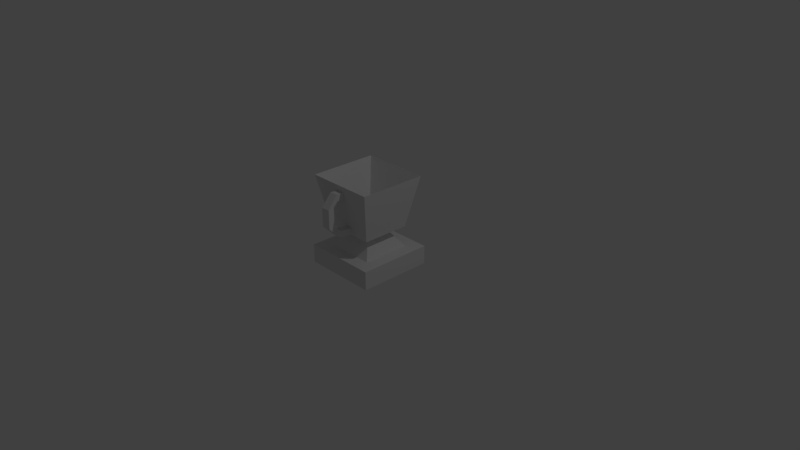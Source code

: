 # Source: Trophy.blend  (saved by Blender 2.79.0; exported with 4.5.12 LTS)
import bpy
from mathutils import Matrix  # noqa: F401  (used for matrix-valued properties, if any)

bpy.ops.wm.read_factory_settings(use_empty=True)
scene = bpy.context.scene
scene.name = 'Scene'

# ---- collections
col_collection_1 = bpy.data.collections.new('Collection 1'); scene.collection.children.link(col_collection_1)

# ---- world
world_world = bpy.data.worlds.new('World'); scene.world = world_world
world_world.color = (0.05088, 0.05088, 0.05088)
world_world.use_sun_shadow = False
world_world.sun_shadow_jitter_overblur = 0.0
world_world.cycles.sampling_method = 'MANUAL'

# ---- cameras
cam_camera = bpy.data.cameras.new('Camera')
cam_camera.clip_end = 100.0
cam_camera.lens = 35.0
cam_camera.sensor_width = 32.0
cam_camera.sensor_height = 18.0
cam_camera.ortho_scale = 7.314
cam_camera.dof.focus_distance = 0.0
cam_camera.dof.aperture_fstop = 128.0

# ---- lights
light_lamp = bpy.data.lights.new('Lamp', 'POINT')
light_lamp.transmission_factor = 0.0
light_lamp.cutoff_distance = 30.0
light_lamp.energy = 100.0
light_lamp.shadow_buffer_clip_start = 1.001
light_lamp.shadow_soft_size = 0.1
light_lamp.shadow_maximum_resolution = 0.006
light_lamp.use_absolute_resolution = True

# ---- meshes
me_cube_001 = bpy.data.meshes.new('Cube.001')
me_cube_001.from_pydata([(-1.0, -1.0, -1.0), (-1.0, -1.0, 1.0), (-1.0, 1.0, -1.0), (-1.0, 1.0, 1.0), (1.0, -1.0, -1.0), (1.0, -1.0, 1.0), (1.0, 1.0, -1.0), (1.0, 1.0, 1.0), (-1.0, 0.0, 1.0), (0.0, 1.0, 1.0), (1.0, 0.0, 1.0), (0.0, -1.0, 1.0), (0.0, 0.6492, 3.226), (-1.0, 0.5, 1.0), (0.5, 1.0, 1.0), (1.0, -0.5, 1.0), (-0.5, -1.0, 1.0), (-1.0, -0.5, 1.0), (-0.5, 1.0, 1.0), (1.0, 0.5, 1.0), (0.5, -1.0, 1.0), (0.0, -0.6474, 1.0), (0.0, 0.6474, 1.0), (0.6474, 0.0, 1.0), (-0.6474, 0.0, 1.0), (-0.6474, 0.6474, 1.0), (0.6474, 0.6474, 1.0), (0.6474, -0.6474, 1.0), (-0.6474, -0.6474, 1.0), (0.0, 0.3707, 2.569), (0.0, 0.9207, 8.786), (-0.3707, 0.0, 2.569), (0.0, -0.3707, 2.569), (0.3707, 0.0, 2.569), (-0.3707, 0.3707, 2.569), (0.3707, 0.3707, 2.569), (0.3707, -0.3707, 2.569), (-0.3707, -0.3707, 2.569), (-0.6492, 0.0, 3.226), (0.0, -0.6492, 3.226), (0.6492, 0.0, 3.226), (-0.6492, 0.6492, 3.226), (0.6492, 0.6492, 3.226), (0.6492, -0.6492, 3.226), (-0.6492, -0.6492, 3.226), (0.7849, -0.7849, 6.006), (-0.9207, 0.0, 8.786), (0.0, -0.9207, 8.786), (0.9207, 0.0, 8.786), (-0.9207, 0.9207, 8.786), (0.9207, 0.9207, 8.786), (0.9207, -0.9207, 8.786), (-0.9207, -0.9207, 8.786), (0.0, 0.3321, 3.258), (0.0, 0.0, 3.258), (-0.3321, 0.0, 3.258), (0.0, -0.3321, 3.258), (0.3321, 0.0, 3.258), (-0.3321, 0.3321, 3.258), (0.3321, 0.3321, 3.258), (0.3321, -0.3321, 3.258), (-0.3321, -0.3321, 3.258), (-0.7849, -0.7849, 6.006), (0.3246, -0.6492, 3.226), (-0.3246, -0.6492, 3.226), (0.4603, -0.9207, 8.786), (-0.4603, -0.9207, 8.786), (0.0, -0.7849, 6.006), (0.3925, -0.7849, 6.006), (-0.3925, -0.7849, 6.006), (-0.2302, -0.9207, 8.786), (0.0, -0.8528, 7.396), (0.2302, -0.9207, 8.786), (0.4264, -0.8528, 7.396), (0.1962, -0.7849, 6.006), (-0.4264, -0.8528, 7.396), (-0.1962, -0.7849, 6.006), (0.2132, -0.8528, 7.396), (-0.2132, -0.8528, 7.396), (-0.1151, -0.9207, 8.786), (0.0, -0.8868, 8.091), (0.1151, -0.9207, 8.786), (0.2217, -0.8868, 8.091), (0.1066, -0.8528, 7.396), (-0.2217, -0.8868, 8.091), (-0.1066, -0.8528, 7.396), (0.1108, -0.8868, 8.091), (-0.1108, -0.8868, 8.091), (0.106, -1.066, 7.443), (-0.0003741, -1.073, 7.443), (0.0003741, -1.087, 8.149), (-0.1067, -1.08, 7.442), (0.111, -1.079, 8.149), (-0.1102, -1.094, 8.148), (0.09862, -1.181, 6.885), (-0.007489, -1.191, 6.889), (0.009442, -1.368, 6.866), (-0.1136, -1.202, 6.894), (0.1198, -1.357, 6.862), (-0.1009, -1.378, 6.871), (0.08734, -1.168, 4.832), (-0.01891, -1.177, 4.836), (-0.004709, -1.353, 4.811), (-0.1252, -1.185, 4.841), (0.1058, -1.344, 4.806), (-0.1152, -1.362, 4.816), (0.001678, -0.6757, 3.973), (-0.004271, -0.6555, 3.281), (-0.1045, -0.6816, 3.978), (0.1076, -0.664, 3.968), (-0.1142, -0.6527, 3.284), (0.1059, -0.6544, 3.276), (-0.1306, -1.009, 4.135), (-0.0242, -1.002, 4.134), (-0.024, -1.006, 3.426), (0.08215, -0.9948, 4.134), (-0.1346, -1.014, 3.427), (0.08659, -0.9988, 3.426), (-0.1884, 0.8293, 7.395), (-0.08196, 0.8203, 7.416), (-0.0904, 0.8687, 8.096), (0.02451, 0.8292, 7.437), (-0.2011, 0.8687, 8.074), (0.02031, 0.8687, 8.118), (-0.1901, 1.025, 7.287), (-0.08395, 1.027, 7.327), (-0.09921, 1.128, 7.905), (0.02217, 1.028, 7.367), (-0.2095, 1.126, 7.864), (0.01114, 1.13, 7.947), (-0.1705, 1.173, 6.73), (-0.06439, 1.181, 6.752), (-0.07784, 1.357, 6.731), (0.04174, 1.189, 6.774), (-0.1882, 1.349, 6.708), (0.03252, 1.366, 6.754), (-0.1656, 1.122, 4.699), (-0.0592, 1.128, 4.698), (-0.06962, 1.305, 4.674), (0.04722, 1.134, 4.697), (-0.1803, 1.298, 4.675), (0.04103, 1.311, 4.673), (0.08434, 0.6866, 3.94), (-0.02223, 0.6844, 3.934), (-0.01906, 0.6384, 3.251), (-0.1288, 0.6822, 3.929), (0.09175, 0.6407, 3.256), (-0.1299, 0.6362, 3.245), (0.07622, 1.006, 3.992), (-0.02953, 0.9966, 3.952), (-0.02362, 1.092, 3.356), (-0.1353, 0.9876, 3.912), (0.08634, 1.102, 3.398), (-0.1336, 1.083, 3.315), (-0.3246, 0.6492, 3.226), (0.3246, 0.6492, 3.226), (-0.4603, 0.9207, 8.786), (0.4603, 0.9207, 8.786), (0.7849, 0.7849, 6.006), (-0.7849, 0.7849, 6.006), (-0.3925, 0.7849, 6.006), (0.3925, 0.7849, 6.006)], [(39, 107)], [(0, 1, 17, 8, 13, 3, 2), (2, 3, 18, 9, 14, 7, 6), (6, 7, 19, 10, 15, 5, 4), (4, 5, 20, 11, 16, 1, 0), (2, 6, 4, 0), (28, 17, 1, 16), (27, 21, 11, 20), (23, 26, 35, 33), (25, 13, 8, 24), (28, 21, 32, 37), (9, 18, 25, 22), (18, 3, 13, 25), (19, 26, 23, 10), (7, 14, 26, 19), (14, 9, 22, 26), (15, 27, 20, 5), (10, 23, 27, 15), (26, 22, 29, 35), (21, 28, 16, 11), (27, 23, 33, 36), (24, 8, 17, 28), (35, 29, 12, 155, 42), (32, 36, 43, 63, 39), (37, 32, 39, 64, 44), (34, 31, 38, 41), (24, 28, 37, 31), (22, 25, 34, 29), (21, 27, 36, 32), (25, 24, 31, 34), (41, 38, 46, 49, 159), (40, 42, 158, 50, 48), (43, 40, 48, 51, 45), (38, 44, 62, 52, 46), (29, 34, 41, 154, 12), (31, 37, 44, 38), (36, 33, 40, 43), (33, 35, 42, 40), (48, 50, 59, 57), (51, 48, 57, 60), (46, 52, 61, 55), (30, 156, 49, 58, 53), (87, 80, 47, 79), (68, 45, 51, 65, 73), (154, 147, 144, 146, 155, 12), (160, 159, 49, 156), (59, 53, 54, 57), (53, 58, 55, 54), (57, 54, 56, 60), (54, 55, 61, 56), (49, 46, 55, 58), (52, 66, 70, 79, 47, 56, 61), (47, 81, 72, 65, 51, 60, 56), (50, 157, 30, 53, 59), (77, 73, 65, 72, 82), (109, 68, 74, 67, 76, 69, 108, 106), (63, 43, 45, 68), (62, 69, 75, 66, 52), (44, 64, 69, 62), (109, 111, 63, 68), (86, 82, 72, 81), (67, 74, 77, 83, 71), (74, 68, 73, 77), (75, 78, 84, 70, 66), (69, 76, 78, 75), (76, 67, 71, 85, 78), (80, 86, 81, 47), (71, 83, 88, 89), (83, 77, 82, 86), (84, 87, 79, 70), (78, 85, 87, 84), (86, 80, 90, 92), (80, 87, 93, 90), (87, 85, 91, 93), (83, 86, 92, 88), (85, 71, 89, 91), (98, 96, 102, 104), (96, 99, 105, 102), (90, 93, 99, 96, 98, 92), (89, 88, 94, 95, 97, 91), (93, 91, 97, 99), (92, 98, 94, 88), (97, 95, 101, 103), (95, 94, 100, 101), (99, 97, 103, 105), (94, 98, 104, 100), (106, 108, 112, 113), (110, 107, 114, 116), (107, 111, 117, 114), (111, 109, 115, 117), (108, 110, 116, 112), (109, 106, 113, 115), (64, 110, 108, 69), (39, 63, 111, 107, 110, 64), (118, 122, 128, 124), (123, 121, 127, 129), (120, 123, 129, 126), (122, 120, 126, 128), (121, 119, 125, 127), (119, 118, 124, 125), (134, 132, 138, 140), (132, 135, 141, 138), (128, 134, 130, 124), (129, 127, 133, 135), (125, 124, 130, 131, 133, 127), (126, 129, 135, 132, 134, 128), (133, 131, 137, 139), (131, 130, 136, 137), (135, 133, 139, 141), (130, 134, 140, 136), (142, 146, 152, 148), (147, 145, 151, 153), (144, 147, 153, 150), (146, 144, 150, 152), (145, 143, 149, 151), (143, 142, 148, 149), (140, 153, 151, 136), (141, 139, 148, 152), (140, 138, 141, 152, 150, 153), (136, 151, 149, 148, 139, 137), (145, 147, 154, 160), (142, 143, 145, 160, 161), (154, 41, 159, 160), (158, 161, 157, 50), (42, 155, 161, 158), (142, 161, 155, 146), (161, 121, 123, 157), (161, 160, 118, 119, 121), (122, 118, 160, 156), (30, 157, 123, 120, 122, 156), (100, 115, 113, 112, 103, 101), (104, 102, 105, 116, 114, 117), (105, 103, 112, 116), (104, 117, 115, 100)])
_uv = me_cube_001.uv_layers.new(name='UVMap')
_uv.uv.foreach_set('vector', [0.5, 1.0, 0.8909, 0.8117, 0.9875, 0.3887, 0.7169, 0.04952, 0.2831, 0.04952, 0.01254, 0.3887, 0.1091, 0.8117, 0.5, 1.0, 0.8909, 0.8117, 0.9875, 0.3887, 0.7169, 0.04952, 0.2831, 0.04952, 0.01254, 0.3887, 0.1091, 0.8117, 0.5, 1.0, 0.8909, 0.8117, 0.9875, 0.3887, 0.7169, 0.04952, 0.2831, 0.04952, 0.01254, 0.3887, 0.1091, 0.8117, 0.5, 1.0, 0.8909, 0.8117, 0.9875, 0.3887, 0.7169, 0.04952, 0.2831, 0.04952, 0.01254, 0.3887, 0.1091, 0.8117, 0.0, 0.0, 1.0, 0.0, 1.0, 1.0, 0.0, 1.0, 0.0, 0.0, 1.0, 0.0, 1.0, 1.0, 0.0, 1.0, 0.0, 0.0, 1.0, 0.0, 1.0, 1.0, 0.0, 1.0, 0.0, 0.0, 1.0, 0.0, 1.0, 1.0, 0.0, 1.0, 0.0, 0.0, 1.0, 0.0, 1.0, 1.0, 0.0, 1.0, 0.0, 0.0, 1.0, 0.0, 1.0, 1.0, 0.0, 1.0, 0.0, 0.0, 1.0, 0.0, 1.0, 1.0, 0.0, 1.0, 0.0, 0.0, 1.0, 0.0, 1.0, 1.0, 0.0, 1.0, 0.0, 0.0, 1.0, 0.0, 1.0, 1.0, 0.0, 1.0, 0.0, 0.0, 1.0, 0.0, 1.0, 1.0, 0.0, 1.0, 0.0, 0.0, 1.0, 0.0, 1.0, 1.0, 0.0, 1.0, 0.0, 0.0, 1.0, 0.0, 1.0, 1.0, 0.0, 1.0, 0.0, 0.0, 1.0, 0.0, 1.0, 1.0, 0.0, 1.0, 0.0, 0.0, 1.0, 0.0, 1.0, 1.0, 0.0, 1.0, 0.0, 0.0, 1.0, 0.0, 1.0, 1.0, 0.0, 1.0, 0.0, 0.0, 1.0, 0.0, 1.0, 1.0, 0.0, 1.0, 0.0, 0.0, 1.0, 0.0, 1.0, 1.0, 0.0, 1.0, 0.5, 1.0, 0.9755, 0.6545, 0.7939, 0.09549, 0.2061, 0.09549, 0.02447, 0.6545, 0.5, 1.0, 0.9755, 0.6545, 0.7939, 0.09549, 0.2061, 0.09549, 0.02447, 0.6545, 0.5, 1.0, 0.9755, 0.6545, 0.7939, 0.09549, 0.2061, 0.09549, 0.02447, 0.6545, 0.0, 0.0, 1.0, 0.0, 1.0, 1.0, 0.0, 1.0, 0.0, 0.0, 1.0, 0.0, 1.0, 1.0, 0.0, 1.0, 0.0, 0.0, 1.0, 0.0, 1.0, 1.0, 0.0, 1.0, 0.0, 0.0, 1.0, 0.0, 1.0, 1.0, 0.0, 1.0, 0.0, 0.0, 1.0, 0.0, 1.0, 1.0, 0.0, 1.0, 0.5, 1.0, 0.9755, 0.6545, 0.7939, 0.09549, 0.2061, 0.09549, 0.02447, 0.6545, 0.5, 1.0, 0.9755, 0.6545, 0.7939, 0.09549, 0.2061, 0.09549, 0.02447, 0.6545, 0.5, 1.0, 0.9755, 0.6545, 0.7939, 0.09549, 0.2061, 0.09549, 0.02447, 0.6545, 0.5, 1.0, 0.9755, 0.6545, 0.7939, 0.09549, 0.2061, 0.09549, 0.02447, 0.6545, 0.5, 1.0, 0.9755, 0.6545, 0.7939, 0.09549, 0.2061, 0.09549, 0.02447, 0.6545, 0.0, 0.0, 1.0, 0.0, 1.0, 1.0, 0.0, 1.0, 0.0, 0.0, 1.0, 0.0, 1.0, 1.0, 0.0, 1.0, 0.0, 0.0, 1.0, 0.0, 1.0, 1.0, 0.0, 1.0, 0.0, 0.0, 1.0, 0.0, 1.0, 1.0, 0.0, 1.0, 0.0, 0.0, 1.0, 0.0, 1.0, 1.0, 0.0, 1.0, 0.0, 0.0, 1.0, 0.0, 1.0, 1.0, 0.0, 1.0, 0.5, 1.0, 0.9755, 0.6545, 0.7939, 0.09549, 0.2061, 0.09549, 0.02447, 0.6545, 0.0, 0.0, 1.0, 0.0, 1.0, 1.0, 0.0, 1.0, 0.5, 1.0, 0.9755, 0.6545, 0.7939, 0.09549, 0.2061, 0.09549, 0.02447, 0.6545, 0.5, 1.0, 0.933, 0.75, 0.933, 0.25, 0.5, 0.0, 0.06699, 0.25, 0.06699, 0.75, 0.0, 0.0, 1.0, 0.0, 1.0, 1.0, 0.0, 1.0, 0.0, 0.0, 1.0, 0.0, 1.0, 1.0, 0.0, 1.0, 0.0, 0.0, 1.0, 0.0, 1.0, 1.0, 0.0, 1.0, 0.0, 0.0, 1.0, 0.0, 1.0, 1.0, 0.0, 1.0, 0.0, 0.0, 1.0, 0.0, 1.0, 1.0, 0.0, 1.0, 0.0, 0.0, 1.0, 0.0, 1.0, 1.0, 0.0, 1.0, 0.5, 1.0, 0.8909, 0.8117, 0.9875, 0.3887, 0.7169, 0.04952, 0.2831, 0.04952, 0.01254, 0.3887, 0.1091, 0.8117, 0.5, 1.0, 0.8909, 0.8117, 0.9875, 0.3887, 0.7169, 0.04952, 0.2831, 0.04952, 0.01254, 0.3887, 0.1091, 0.8117, 0.5, 1.0, 0.9755, 0.6545, 0.7939, 0.09549, 0.2061, 0.09549, 0.02447, 0.6545, 0.5, 1.0, 0.9755, 0.6545, 0.7939, 0.09549, 0.2061, 0.09549, 0.02447, 0.6545, 0.5, 1.0, 0.8536, 0.8536, 1.0, 0.5, 0.8536, 0.1464, 0.5, 0.0, 0.1464, 0.1464, 0.0, 0.5, 0.1464, 0.8536, 0.0, 0.0, 1.0, 0.0, 1.0, 1.0, 0.0, 1.0, 0.5, 1.0, 0.9755, 0.6545, 0.7939, 0.09549, 0.2061, 0.09549, 0.02447, 0.6545, 0.0, 0.0, 1.0, 0.0, 1.0, 1.0, 0.0, 1.0, 0.0, 0.0, 1.0, 0.0, 1.0, 1.0, 0.0, 1.0, 0.0, 0.0, 1.0, 0.0, 1.0, 1.0, 0.0, 1.0, 0.5, 1.0, 0.9755, 0.6545, 0.7939, 0.09549, 0.2061, 0.09549, 0.02447, 0.6545, 0.0, 0.0, 1.0, 0.0, 1.0, 1.0, 0.0, 1.0, 0.5, 1.0, 0.9755, 0.6545, 0.7939, 0.09549, 0.2061, 0.09549, 0.02447, 0.6545, 0.0, 0.0, 1.0, 0.0, 1.0, 1.0, 0.0, 1.0, 0.5, 1.0, 0.9755, 0.6545, 0.7939, 0.09549, 0.2061, 0.09549, 0.02447, 0.6545, 0.0, 0.0, 1.0, 0.0, 1.0, 1.0, 0.0, 1.0, 0.0, 0.0, 1.0, 0.0, 1.0, 1.0, 0.0, 1.0, 0.0, 0.0, 1.0, 0.0, 1.0, 1.0, 0.0, 1.0, 0.0, 0.0, 1.0, 0.0, 1.0, 1.0, 0.0, 1.0, 0.0, 0.0, 1.0, 0.0, 1.0, 1.0, 0.0, 1.0, 0.0, 0.0, 1.0, 0.0, 1.0, 1.0, 0.0, 1.0, 0.0, 0.0, 1.0, 0.0, 1.0, 1.0, 0.0, 1.0, 0.0, 0.0, 1.0, 0.0, 1.0, 1.0, 0.0, 1.0, 0.0, 0.0, 1.0, 0.0, 1.0, 1.0, 0.0, 1.0, 0.0, 0.0, 1.0, 0.0, 1.0, 1.0, 0.0, 1.0, 0.0, 0.0, 1.0, 0.0, 1.0, 1.0, 0.0, 1.0, 0.0, 0.0, 1.0, 0.0, 1.0, 1.0, 0.0, 1.0, 0.5, 1.0, 0.933, 0.75, 0.933, 0.25, 0.5, 0.0, 0.06699, 0.25, 0.06699, 0.75, 0.5, 1.0, 0.933, 0.75, 0.933, 0.25, 0.5, 0.0, 0.06699, 0.25, 0.06699, 0.75, 0.0, 0.0, 1.0, 0.0, 1.0, 1.0, 0.0, 1.0, 0.0, 0.0, 1.0, 0.0, 1.0, 1.0, 0.0, 1.0, 0.0, 0.0, 1.0, 0.0, 1.0, 1.0, 0.0, 1.0, 0.0, 0.0, 1.0, 0.0, 1.0, 1.0, 0.0, 1.0, 0.0, 0.0, 1.0, 0.0, 1.0, 1.0, 0.0, 1.0, 0.0, 0.0, 1.0, 0.0, 1.0, 1.0, 0.0, 1.0, 0.0, 0.0, 1.0, 0.0, 1.0, 1.0, 0.0, 1.0, 0.0, 0.0, 1.0, 0.0, 1.0, 1.0, 0.0, 1.0, 0.0, 0.0, 1.0, 0.0, 1.0, 1.0, 0.0, 1.0, 0.0, 0.0, 1.0, 0.0, 1.0, 1.0, 0.0, 1.0, 0.0, 0.0, 1.0, 0.0, 1.0, 1.0, 0.0, 1.0, 0.0, 0.0, 1.0, 0.0, 1.0, 1.0, 0.0, 1.0, 0.0, 0.0, 1.0, 0.0, 1.0, 1.0, 0.0, 1.0, 0.5, 1.0, 0.933, 0.75, 0.933, 0.25, 0.5, 0.0, 0.06699, 0.25, 0.06699, 0.75, 0.0, 0.0, 1.0, 0.0, 1.0, 1.0, 0.0, 1.0, 0.0, 0.0, 1.0, 0.0, 1.0, 1.0, 0.0, 1.0, 0.0, 0.0, 1.0, 0.0, 1.0, 1.0, 0.0, 1.0, 0.0, 0.0, 1.0, 0.0, 1.0, 1.0, 0.0, 1.0, 0.0, 0.0, 1.0, 0.0, 1.0, 1.0, 0.0, 1.0, 0.0, 0.0, 1.0, 0.0, 1.0, 1.0, 0.0, 1.0, 0.0, 0.0, 1.0, 0.0, 1.0, 1.0, 0.0, 1.0, 0.0, 0.0, 1.0, 0.0, 1.0, 1.0, 0.0, 1.0, 0.0, 0.0, 1.0, 0.0, 1.0, 1.0, 0.0, 1.0, 0.0, 0.0, 1.0, 0.0, 1.0, 1.0, 0.0, 1.0, 0.5, 1.0, 0.933, 0.75, 0.933, 0.25, 0.5, 0.0, 0.06699, 0.25, 0.06699, 0.75, 0.5, 1.0, 0.933, 0.75, 0.933, 0.25, 0.5, 0.0, 0.06699, 0.25, 0.06699, 0.75, 0.0, 0.0, 1.0, 0.0, 1.0, 1.0, 0.0, 1.0, 0.0, 0.0, 1.0, 0.0, 1.0, 1.0, 0.0, 1.0, 0.0, 0.0, 1.0, 0.0, 1.0, 1.0, 0.0, 1.0, 0.0, 0.0, 1.0, 0.0, 1.0, 1.0, 0.0, 1.0, 0.0, 0.0, 1.0, 0.0, 1.0, 1.0, 0.0, 1.0, 0.0, 0.0, 1.0, 0.0, 1.0, 1.0, 0.0, 1.0, 0.0, 0.0, 1.0, 0.0, 1.0, 1.0, 0.0, 1.0, 0.0, 0.0, 1.0, 0.0, 1.0, 1.0, 0.0, 1.0, 0.0, 0.0, 1.0, 0.0, 1.0, 1.0, 0.0, 1.0, 0.0, 0.0, 1.0, 0.0, 1.0, 1.0, 0.0, 1.0, 0.0, 0.0, 1.0, 0.0, 1.0, 1.0, 0.0, 1.0, 0.0, 0.0, 1.0, 0.0, 1.0, 1.0, 0.0, 1.0, 0.5, 1.0, 0.933, 0.75, 0.933, 0.25, 0.5, 0.0, 0.06699, 0.25, 0.06699, 0.75, 0.5, 1.0, 0.933, 0.75, 0.933, 0.25, 0.5, 0.0, 0.06699, 0.25, 0.06699, 0.75, 0.0, 0.0, 1.0, 0.0, 1.0, 1.0, 0.0, 1.0, 0.5, 1.0, 0.9755, 0.6545, 0.7939, 0.09549, 0.2061, 0.09549, 0.02447, 0.6545, 0.0, 0.0, 1.0, 0.0, 1.0, 1.0, 0.0, 1.0, 0.0, 0.0, 1.0, 0.0, 1.0, 1.0, 0.0, 1.0, 0.0, 0.0, 1.0, 0.0, 1.0, 1.0, 0.0, 1.0, 0.0, 0.0, 1.0, 0.0, 1.0, 1.0, 0.0, 1.0, 0.0, 0.0, 1.0, 0.0, 1.0, 1.0, 0.0, 1.0, 0.5, 1.0, 0.9755, 0.6545, 0.7939, 0.09549, 0.2061, 0.09549, 0.02447, 0.6545, 0.0, 0.0, 1.0, 0.0, 1.0, 1.0, 0.0, 1.0, 0.5, 1.0, 0.933, 0.75, 0.933, 0.25, 0.5, 0.0, 0.06699, 0.25, 0.06699, 0.75, 0.5, 1.0, 0.933, 0.75, 0.933, 0.25, 0.5, 0.0, 0.06699, 0.25, 0.06699, 0.75, 0.5, 1.0, 0.933, 0.75, 0.933, 0.25, 0.5, 0.0, 0.06699, 0.25, 0.06699, 0.75, 0.0, 0.0, 1.0, 0.0, 1.0, 1.0, 0.0, 1.0, 0.0, 0.0, 1.0, 0.0, 1.0, 1.0, 0.0, 1.0])
me_cube_001.use_remesh_preserve_volume = False
me_cube_001.use_remesh_preserve_attributes = False
me_cube_001.use_mirror_vertex_groups = False
me_cube_001.update()

# ---- objects
ob_cube = bpy.data.objects.new('Cube', me_cube_001)
ob_lamp = bpy.data.objects.new('Lamp', light_lamp)
ob_camera = bpy.data.objects.new('Camera', cam_camera)

# ---- transforms, parenting, visibility, modifiers, constraints
ob_cube.location = (0.0, 0.0, 0.0)
ob_cube.scale = (0.5005, 0.5005, 0.1251)
ob_cube.lineart.crease_threshold = 0.0
ob_lamp.location = (0.0, 0.0, 0.0)
ob_lamp.delta_location = (4.076, 1.005, 5.904)
ob_lamp.delta_rotation_euler = (0.6503, 0.05522, 1.866)
ob_lamp.lock_rotations_4d = False
ob_lamp.empty_display_type = 'ARROWS'
ob_lamp.color = (0.0, 0.0, 0.0, 0.0)
ob_lamp.lineart.crease_threshold = 0.0
ob_camera.location = (0.0, 0.0, 0.0)
ob_camera.delta_location = (7.481, -6.508, 5.344)
ob_camera.delta_rotation_euler = (1.109, -0.0, 0.8149)
ob_camera.lock_rotations_4d = False
ob_camera.empty_display_type = 'ARROWS'
ob_camera.color = (0.0, 0.0, 0.0, 0.0)
ob_camera.display_type = 'WIRE'
ob_camera.lineart.crease_threshold = 0.0

# ---- collection membership
col_collection_1.objects.link(ob_cube)
col_collection_1.objects.link(ob_lamp)
col_collection_1.objects.link(ob_camera)

# ---- scene / render settings (as saved in the file)
scene.camera = ob_camera
scene.frame_start = 1; scene.frame_end = 250; scene.frame_set(1)
scene.render.engine = 'BLENDER_EEVEE_NEXT'
scene.render.resolution_percentage = 50
scene.render.dither_intensity = 0.0
scene.cycles.use_denoising = False
scene.cycles.samples = 128
scene.cycles.sampling_pattern = 'TABULATED_SOBOL'
scene.cycles.use_adaptive_sampling = False
scene.cycles.use_light_tree = False
scene.cycles.blur_glossy = 0.0
scene.cycles.sample_clamp_indirect = 0.0
scene.view_settings.view_transform = 'Standard'
bpy.context.view_layer.update()
